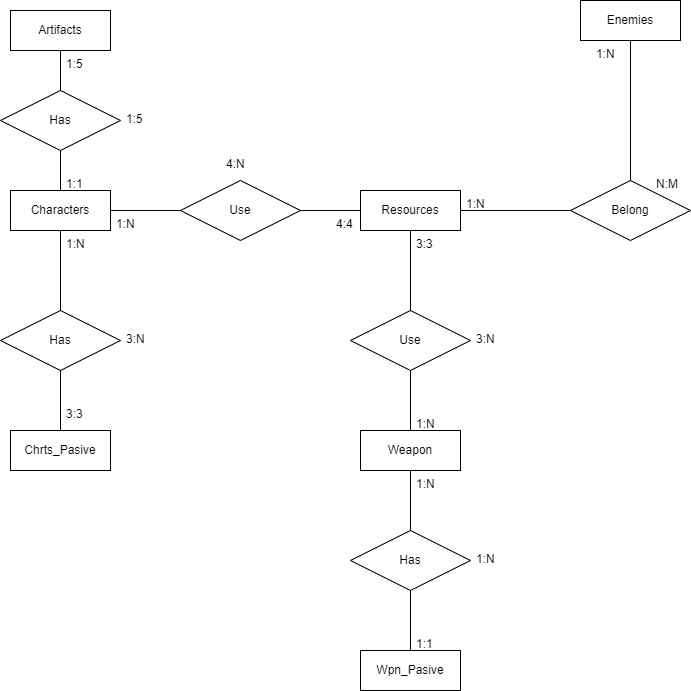

The diagram above was exported from draw.io. Its source (the exported page's mxGraphModel, read from the mxfile embedded in the PNG):
<mxGraphModel dx="1038" dy="1716" grid="1" gridSize="10" guides="1" tooltips="1" connect="1" arrows="1" fold="1" page="1" pageScale="1" pageWidth="827" pageHeight="1169" math="0" shadow="0">
  <root>
    <mxCell id="0" />
    <mxCell id="1" parent="0" />
    <mxCell id="_9X4X8s83qntw-G85v7z-1" value="Weapon" style="whiteSpace=wrap;html=1;align=center;" parent="1" vertex="1">
      <mxGeometry x="360" y="390" width="100" height="40" as="geometry" />
    </mxCell>
    <mxCell id="_9X4X8s83qntw-G85v7z-2" value="Resources" style="whiteSpace=wrap;html=1;align=center;" parent="1" vertex="1">
      <mxGeometry x="360" y="150" width="100" height="40" as="geometry" />
    </mxCell>
    <mxCell id="_9X4X8s83qntw-G85v7z-3" value="Characters" style="whiteSpace=wrap;html=1;align=center;" parent="1" vertex="1">
      <mxGeometry x="10" y="150" width="100" height="40" as="geometry" />
    </mxCell>
    <mxCell id="_9X4X8s83qntw-G85v7z-4" value="Artifacts" style="whiteSpace=wrap;html=1;align=center;" parent="1" vertex="1">
      <mxGeometry x="10" y="-30" width="100" height="40" as="geometry" />
    </mxCell>
    <mxCell id="_9X4X8s83qntw-G85v7z-6" value="Enemies" style="whiteSpace=wrap;html=1;align=center;" parent="1" vertex="1">
      <mxGeometry x="580" y="-40" width="100" height="40" as="geometry" />
    </mxCell>
    <mxCell id="_9X4X8s83qntw-G85v7z-7" value="Chrts_Pasive" style="whiteSpace=wrap;html=1;align=center;" parent="1" vertex="1">
      <mxGeometry x="10" y="390" width="100" height="40" as="geometry" />
    </mxCell>
    <mxCell id="_9X4X8s83qntw-G85v7z-8" value="Belong" style="shape=rhombus;perimeter=rhombusPerimeter;whiteSpace=wrap;html=1;align=center;" parent="1" vertex="1">
      <mxGeometry x="570" y="140" width="120" height="60" as="geometry" />
    </mxCell>
    <mxCell id="_9X4X8s83qntw-G85v7z-10" value="Has" style="shape=rhombus;perimeter=rhombusPerimeter;whiteSpace=wrap;html=1;align=center;" parent="1" vertex="1">
      <mxGeometry y="50" width="120" height="60" as="geometry" />
    </mxCell>
    <mxCell id="_9X4X8s83qntw-G85v7z-12" value="Use" style="shape=rhombus;perimeter=rhombusPerimeter;whiteSpace=wrap;html=1;align=center;" parent="1" vertex="1">
      <mxGeometry x="180" y="140" width="120" height="60" as="geometry" />
    </mxCell>
    <mxCell id="_9X4X8s83qntw-G85v7z-13" value="Use" style="shape=rhombus;perimeter=rhombusPerimeter;whiteSpace=wrap;html=1;align=center;" parent="1" vertex="1">
      <mxGeometry x="350" y="270" width="120" height="60" as="geometry" />
    </mxCell>
    <mxCell id="_9X4X8s83qntw-G85v7z-14" value="Has" style="shape=rhombus;perimeter=rhombusPerimeter;whiteSpace=wrap;html=1;align=center;" parent="1" vertex="1">
      <mxGeometry y="270" width="120" height="60" as="geometry" />
    </mxCell>
    <mxCell id="_9X4X8s83qntw-G85v7z-15" value="" style="endArrow=none;html=1;rounded=0;entryX=0.5;entryY=0;entryDx=0;entryDy=0;exitX=0.5;exitY=1;exitDx=0;exitDy=0;" parent="1" source="_9X4X8s83qntw-G85v7z-10" target="_9X4X8s83qntw-G85v7z-3" edge="1">
      <mxGeometry relative="1" as="geometry">
        <mxPoint x="500" y="210" as="sourcePoint" />
        <mxPoint x="660" y="210" as="targetPoint" />
      </mxGeometry>
    </mxCell>
    <mxCell id="_9X4X8s83qntw-G85v7z-16" value="" style="endArrow=none;html=1;rounded=0;entryX=0.5;entryY=1;entryDx=0;entryDy=0;exitX=0.5;exitY=0;exitDx=0;exitDy=0;" parent="1" source="_9X4X8s83qntw-G85v7z-13" target="_9X4X8s83qntw-G85v7z-2" edge="1">
      <mxGeometry relative="1" as="geometry">
        <mxPoint x="440" y="260" as="sourcePoint" />
        <mxPoint x="430" y="210" as="targetPoint" />
      </mxGeometry>
    </mxCell>
    <mxCell id="_9X4X8s83qntw-G85v7z-17" value="" style="endArrow=none;html=1;rounded=0;entryX=0.5;entryY=1;entryDx=0;entryDy=0;exitX=0.5;exitY=0;exitDx=0;exitDy=0;" parent="1" source="_9X4X8s83qntw-G85v7z-14" target="_9X4X8s83qntw-G85v7z-3" edge="1">
      <mxGeometry relative="1" as="geometry">
        <mxPoint x="90" y="260" as="sourcePoint" />
        <mxPoint x="70" y="210" as="targetPoint" />
      </mxGeometry>
    </mxCell>
    <mxCell id="_9X4X8s83qntw-G85v7z-18" value="" style="endArrow=none;html=1;rounded=0;entryX=0.5;entryY=1;entryDx=0;entryDy=0;exitX=0.5;exitY=0;exitDx=0;exitDy=0;" parent="1" source="_9X4X8s83qntw-G85v7z-1" target="_9X4X8s83qntw-G85v7z-13" edge="1">
      <mxGeometry relative="1" as="geometry">
        <mxPoint x="440" y="370" as="sourcePoint" />
        <mxPoint x="409.5" y="330" as="targetPoint" />
      </mxGeometry>
    </mxCell>
    <mxCell id="_9X4X8s83qntw-G85v7z-19" value="" style="endArrow=none;html=1;rounded=0;entryX=0.5;entryY=1;entryDx=0;entryDy=0;exitX=0.5;exitY=0;exitDx=0;exitDy=0;" parent="1" source="_9X4X8s83qntw-G85v7z-7" target="_9X4X8s83qntw-G85v7z-14" edge="1">
      <mxGeometry relative="1" as="geometry">
        <mxPoint x="439.5" y="300" as="sourcePoint" />
        <mxPoint x="439.5" y="220" as="targetPoint" />
      </mxGeometry>
    </mxCell>
    <mxCell id="_9X4X8s83qntw-G85v7z-20" value="" style="endArrow=none;html=1;rounded=0;entryX=0.5;entryY=1;entryDx=0;entryDy=0;exitX=0.5;exitY=0;exitDx=0;exitDy=0;" parent="1" source="_9X4X8s83qntw-G85v7z-10" target="_9X4X8s83qntw-G85v7z-4" edge="1">
      <mxGeometry relative="1" as="geometry">
        <mxPoint x="449.5" y="310" as="sourcePoint" />
        <mxPoint x="449.5" y="230" as="targetPoint" />
      </mxGeometry>
    </mxCell>
    <mxCell id="_9X4X8s83qntw-G85v7z-21" value="" style="endArrow=none;html=1;rounded=0;entryX=1;entryY=0.5;entryDx=0;entryDy=0;exitX=0;exitY=0.5;exitDx=0;exitDy=0;" parent="1" source="_9X4X8s83qntw-G85v7z-12" target="_9X4X8s83qntw-G85v7z-3" edge="1">
      <mxGeometry relative="1" as="geometry">
        <mxPoint x="459.5" y="320" as="sourcePoint" />
        <mxPoint x="459.5" y="240" as="targetPoint" />
      </mxGeometry>
    </mxCell>
    <mxCell id="_9X4X8s83qntw-G85v7z-22" value="" style="endArrow=none;html=1;rounded=0;entryX=1;entryY=0.5;entryDx=0;entryDy=0;exitX=0;exitY=0.5;exitDx=0;exitDy=0;" parent="1" source="_9X4X8s83qntw-G85v7z-2" target="_9X4X8s83qntw-G85v7z-12" edge="1">
      <mxGeometry relative="1" as="geometry">
        <mxPoint x="190" y="180" as="sourcePoint" />
        <mxPoint x="120" y="180" as="targetPoint" />
      </mxGeometry>
    </mxCell>
    <mxCell id="_9X4X8s83qntw-G85v7z-27" value="" style="endArrow=none;html=1;rounded=0;entryX=0;entryY=0.5;entryDx=0;entryDy=0;exitX=1;exitY=0.5;exitDx=0;exitDy=0;" parent="1" source="_9X4X8s83qntw-G85v7z-2" target="_9X4X8s83qntw-G85v7z-8" edge="1">
      <mxGeometry relative="1" as="geometry">
        <mxPoint x="840" y="70" as="sourcePoint" />
        <mxPoint x="840" y="20" as="targetPoint" />
      </mxGeometry>
    </mxCell>
    <mxCell id="_9X4X8s83qntw-G85v7z-28" value="" style="endArrow=none;html=1;rounded=0;entryX=0.5;entryY=0;entryDx=0;entryDy=0;exitX=0.5;exitY=1;exitDx=0;exitDy=0;" parent="1" source="_9X4X8s83qntw-G85v7z-6" target="_9X4X8s83qntw-G85v7z-8" edge="1">
      <mxGeometry relative="1" as="geometry">
        <mxPoint x="850" y="80" as="sourcePoint" />
        <mxPoint x="850" y="30" as="targetPoint" />
      </mxGeometry>
    </mxCell>
    <mxCell id="_9X4X8s83qntw-G85v7z-29" value="Wpn_Pasive" style="whiteSpace=wrap;html=1;align=center;" parent="1" vertex="1">
      <mxGeometry x="360" y="610" width="100" height="40" as="geometry" />
    </mxCell>
    <mxCell id="_9X4X8s83qntw-G85v7z-30" value="Has" style="shape=rhombus;perimeter=rhombusPerimeter;whiteSpace=wrap;html=1;align=center;" parent="1" vertex="1">
      <mxGeometry x="350" y="490" width="120" height="60" as="geometry" />
    </mxCell>
    <mxCell id="_9X4X8s83qntw-G85v7z-31" value="" style="endArrow=none;html=1;rounded=0;exitX=0.5;exitY=1;exitDx=0;exitDy=0;entryX=0.5;entryY=0;entryDx=0;entryDy=0;" parent="1" source="_9X4X8s83qntw-G85v7z-1" target="_9X4X8s83qntw-G85v7z-30" edge="1">
      <mxGeometry relative="1" as="geometry">
        <mxPoint x="500" y="370" as="sourcePoint" />
        <mxPoint x="660" y="370" as="targetPoint" />
      </mxGeometry>
    </mxCell>
    <mxCell id="_9X4X8s83qntw-G85v7z-32" value="" style="endArrow=none;html=1;rounded=0;exitX=0.5;exitY=1;exitDx=0;exitDy=0;entryX=0.5;entryY=0;entryDx=0;entryDy=0;" parent="1" source="_9X4X8s83qntw-G85v7z-30" target="_9X4X8s83qntw-G85v7z-29" edge="1">
      <mxGeometry relative="1" as="geometry">
        <mxPoint x="500" y="510" as="sourcePoint" />
        <mxPoint x="660" y="510" as="targetPoint" />
      </mxGeometry>
    </mxCell>
    <mxCell id="_9X4X8s83qntw-G85v7z-33" value="1:N" style="text;strokeColor=none;fillColor=none;spacingLeft=4;spacingRight=4;overflow=hidden;rotatable=0;points=[[0,0.5],[1,0.5]];portConstraint=eastwest;fontSize=12;" parent="1" vertex="1">
      <mxGeometry x="460" y="150" width="40" height="30" as="geometry" />
    </mxCell>
    <mxCell id="_9X4X8s83qntw-G85v7z-34" value="1:N" style="text;strokeColor=none;fillColor=none;spacingLeft=4;spacingRight=4;overflow=hidden;rotatable=0;points=[[0,0.5],[1,0.5]];portConstraint=eastwest;fontSize=12;" parent="1" vertex="1">
      <mxGeometry x="410" y="430" width="40" height="30" as="geometry" />
    </mxCell>
    <mxCell id="_9X4X8s83qntw-G85v7z-35" value="3:3" style="text;strokeColor=none;fillColor=none;spacingLeft=4;spacingRight=4;overflow=hidden;rotatable=0;points=[[0,0.5],[1,0.5]];portConstraint=eastwest;fontSize=12;" parent="1" vertex="1">
      <mxGeometry x="410" y="190" width="40" height="30" as="geometry" />
    </mxCell>
    <mxCell id="_9X4X8s83qntw-G85v7z-36" value="4:4" style="text;strokeColor=none;fillColor=none;spacingLeft=4;spacingRight=4;overflow=hidden;rotatable=0;points=[[0,0.5],[1,0.5]];portConstraint=eastwest;fontSize=12;" parent="1" vertex="1">
      <mxGeometry x="330" y="170" width="40" height="30" as="geometry" />
    </mxCell>
    <mxCell id="_9X4X8s83qntw-G85v7z-37" value="1:N" style="text;strokeColor=none;fillColor=none;spacingLeft=4;spacingRight=4;overflow=hidden;rotatable=0;points=[[0,0.5],[1,0.5]];portConstraint=eastwest;fontSize=12;" parent="1" vertex="1">
      <mxGeometry x="410" y="370" width="40" height="30" as="geometry" />
    </mxCell>
    <mxCell id="_9X4X8s83qntw-G85v7z-38" value="1:N" style="text;strokeColor=none;fillColor=none;spacingLeft=4;spacingRight=4;overflow=hidden;rotatable=0;points=[[0,0.5],[1,0.5]];portConstraint=eastwest;fontSize=12;" parent="1" vertex="1">
      <mxGeometry x="110" y="170" width="40" height="30" as="geometry" />
    </mxCell>
    <mxCell id="_9X4X8s83qntw-G85v7z-39" value="3:3" style="text;strokeColor=none;fillColor=none;spacingLeft=4;spacingRight=4;overflow=hidden;rotatable=0;points=[[0,0.5],[1,0.5]];portConstraint=eastwest;fontSize=12;" parent="1" vertex="1">
      <mxGeometry x="60" y="360" width="40" height="30" as="geometry" />
    </mxCell>
    <mxCell id="_9X4X8s83qntw-G85v7z-40" value="1:N" style="text;strokeColor=none;fillColor=none;spacingLeft=4;spacingRight=4;overflow=hidden;rotatable=0;points=[[0,0.5],[1,0.5]];portConstraint=eastwest;fontSize=12;" parent="1" vertex="1">
      <mxGeometry x="60" y="190" width="40" height="30" as="geometry" />
    </mxCell>
    <mxCell id="_9X4X8s83qntw-G85v7z-41" value="1:1" style="text;strokeColor=none;fillColor=none;spacingLeft=4;spacingRight=4;overflow=hidden;rotatable=0;points=[[0,0.5],[1,0.5]];portConstraint=eastwest;fontSize=12;" parent="1" vertex="1">
      <mxGeometry x="410" y="590" width="40" height="30" as="geometry" />
    </mxCell>
    <mxCell id="_9X4X8s83qntw-G85v7z-42" value="1:N" style="text;strokeColor=none;fillColor=none;spacingLeft=4;spacingRight=4;overflow=hidden;rotatable=0;points=[[0,0.5],[1,0.5]];portConstraint=eastwest;fontSize=12;" parent="1" vertex="1">
      <mxGeometry x="590" width="40" height="30" as="geometry" />
    </mxCell>
    <mxCell id="_9X4X8s83qntw-G85v7z-49" value="3:N" style="text;strokeColor=none;fillColor=none;spacingLeft=4;spacingRight=4;overflow=hidden;rotatable=0;points=[[0,0.5],[1,0.5]];portConstraint=eastwest;fontSize=12;" parent="1" vertex="1">
      <mxGeometry x="470" y="285" width="40" height="30" as="geometry" />
    </mxCell>
    <mxCell id="_9X4X8s83qntw-G85v7z-52" value="4:N" style="text;strokeColor=none;fillColor=none;spacingLeft=4;spacingRight=4;overflow=hidden;rotatable=0;points=[[0,0.5],[1,0.5]];portConstraint=eastwest;fontSize=12;" parent="1" vertex="1">
      <mxGeometry x="220" y="110" width="40" height="30" as="geometry" />
    </mxCell>
    <mxCell id="_9X4X8s83qntw-G85v7z-53" value="3:N" style="text;strokeColor=none;fillColor=none;spacingLeft=4;spacingRight=4;overflow=hidden;rotatable=0;points=[[0,0.5],[1,0.5]];portConstraint=eastwest;fontSize=12;" parent="1" vertex="1">
      <mxGeometry x="120" y="285" width="40" height="30" as="geometry" />
    </mxCell>
    <mxCell id="_9X4X8s83qntw-G85v7z-54" value="N:M" style="text;strokeColor=none;fillColor=none;spacingLeft=4;spacingRight=4;overflow=hidden;rotatable=0;points=[[0,0.5],[1,0.5]];portConstraint=eastwest;fontSize=12;" parent="1" vertex="1">
      <mxGeometry x="650" y="130" width="40" height="30" as="geometry" />
    </mxCell>
    <mxCell id="_9X4X8s83qntw-G85v7z-56" value="1:N" style="text;strokeColor=none;fillColor=none;spacingLeft=4;spacingRight=4;overflow=hidden;rotatable=0;points=[[0,0.5],[1,0.5]];portConstraint=eastwest;fontSize=12;" parent="1" vertex="1">
      <mxGeometry x="470" y="505" width="40" height="30" as="geometry" />
    </mxCell>
    <mxCell id="1B4zkH0Y7nOd9dK11t_A-1" value="1:5" style="text;strokeColor=none;fillColor=none;spacingLeft=4;spacingRight=4;overflow=hidden;rotatable=0;points=[[0,0.5],[1,0.5]];portConstraint=eastwest;fontSize=12;" vertex="1" parent="1">
      <mxGeometry x="60" y="10" width="40" height="30" as="geometry" />
    </mxCell>
    <mxCell id="1B4zkH0Y7nOd9dK11t_A-2" value="1:1" style="text;strokeColor=none;fillColor=none;spacingLeft=4;spacingRight=4;overflow=hidden;rotatable=0;points=[[0,0.5],[1,0.5]];portConstraint=eastwest;fontSize=12;" vertex="1" parent="1">
      <mxGeometry x="60" y="130" width="40" height="30" as="geometry" />
    </mxCell>
    <mxCell id="1B4zkH0Y7nOd9dK11t_A-3" value="1:5" style="text;strokeColor=none;fillColor=none;spacingLeft=4;spacingRight=4;overflow=hidden;rotatable=0;points=[[0,0.5],[1,0.5]];portConstraint=eastwest;fontSize=12;" vertex="1" parent="1">
      <mxGeometry x="120" y="65" width="40" height="30" as="geometry" />
    </mxCell>
  </root>
</mxGraphModel>